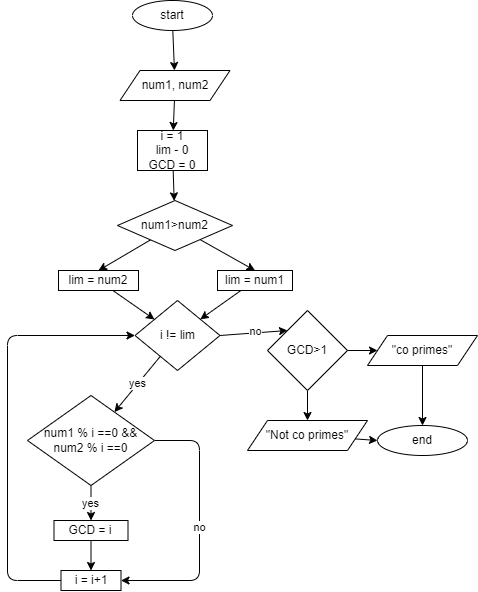

The diagram above was exported from draw.io. Its source (the exported page's mxGraphModel, read from the mxfile embedded in the PNG):
<mxGraphModel dx="602" dy="420" grid="1" gridSize="10" guides="1" tooltips="1" connect="1" arrows="1" fold="1" page="0" pageScale="1" pageWidth="850" pageHeight="1100" math="0" shadow="0">
  <root>
    <mxCell id="0" />
    <mxCell id="1" parent="0" />
    <mxCell id="5" value="" style="edgeStyle=none;html=1;" edge="1" parent="1" source="2" target="3">
      <mxGeometry relative="1" as="geometry" />
    </mxCell>
    <mxCell id="2" value="start" style="ellipse;whiteSpace=wrap;html=1;" vertex="1" parent="1">
      <mxGeometry x="205" y="420" width="80" height="30" as="geometry" />
    </mxCell>
    <mxCell id="6" value="" style="edgeStyle=none;html=1;" edge="1" parent="1" source="3" target="4">
      <mxGeometry relative="1" as="geometry" />
    </mxCell>
    <mxCell id="3" value="num1, num2" style="shape=parallelogram;perimeter=parallelogramPerimeter;whiteSpace=wrap;html=1;fixedSize=1;" vertex="1" parent="1">
      <mxGeometry x="192.5" y="490" width="110" height="30" as="geometry" />
    </mxCell>
    <mxCell id="12" value="" style="edgeStyle=none;html=1;" edge="1" parent="1" source="4" target="7">
      <mxGeometry relative="1" as="geometry" />
    </mxCell>
    <mxCell id="4" value="i = 1&lt;br&gt;lim - 0&lt;br&gt;GCD = 0" style="rounded=0;whiteSpace=wrap;html=1;align=center;" vertex="1" parent="1">
      <mxGeometry x="210" y="550" width="70" height="40" as="geometry" />
    </mxCell>
    <mxCell id="10" style="edgeStyle=none;html=1;entryX=0.5;entryY=0;entryDx=0;entryDy=0;" edge="1" parent="1" source="7" target="9">
      <mxGeometry relative="1" as="geometry" />
    </mxCell>
    <mxCell id="11" style="edgeStyle=none;html=1;entryX=0.5;entryY=0;entryDx=0;entryDy=0;" edge="1" parent="1" source="7" target="8">
      <mxGeometry relative="1" as="geometry" />
    </mxCell>
    <mxCell id="7" value="num1&amp;gt;num2" style="rhombus;whiteSpace=wrap;html=1;" vertex="1" parent="1">
      <mxGeometry x="190" y="620" width="115" height="50" as="geometry" />
    </mxCell>
    <mxCell id="17" style="edgeStyle=none;html=1;" edge="1" parent="1" source="8" target="13">
      <mxGeometry relative="1" as="geometry" />
    </mxCell>
    <mxCell id="8" value="lim = num1" style="rounded=0;whiteSpace=wrap;html=1;" vertex="1" parent="1">
      <mxGeometry x="290" y="690" width="75" height="20" as="geometry" />
    </mxCell>
    <mxCell id="16" style="edgeStyle=none;html=1;" edge="1" parent="1" source="9" target="13">
      <mxGeometry relative="1" as="geometry" />
    </mxCell>
    <mxCell id="9" value="lim = num2" style="rounded=0;whiteSpace=wrap;html=1;" vertex="1" parent="1">
      <mxGeometry x="131" y="690" width="80" height="20" as="geometry" />
    </mxCell>
    <mxCell id="18" value="yes" style="edgeStyle=none;html=1;" edge="1" parent="1" source="13" target="14">
      <mxGeometry relative="1" as="geometry" />
    </mxCell>
    <mxCell id="30" value="no" style="edgeStyle=none;html=1;exitX=1;exitY=0.5;exitDx=0;exitDy=0;entryX=0;entryY=0;entryDx=0;entryDy=0;" edge="1" parent="1" source="13" target="25">
      <mxGeometry x="0.0613" y="1" relative="1" as="geometry">
        <Array as="points" />
        <mxPoint as="offset" />
      </mxGeometry>
    </mxCell>
    <mxCell id="13" value="i != lim" style="rhombus;whiteSpace=wrap;html=1;" vertex="1" parent="1">
      <mxGeometry x="207.5" y="720" width="85" height="70" as="geometry" />
    </mxCell>
    <mxCell id="19" value="yes" style="edgeStyle=none;html=1;" edge="1" parent="1" source="14" target="15">
      <mxGeometry relative="1" as="geometry" />
    </mxCell>
    <mxCell id="24" value="no" style="edgeStyle=none;html=1;exitX=1;exitY=0.5;exitDx=0;exitDy=0;entryX=1;entryY=0.5;entryDx=0;entryDy=0;" edge="1" parent="1" source="14" target="20">
      <mxGeometry relative="1" as="geometry">
        <Array as="points">
          <mxPoint x="272" y="860" />
          <mxPoint x="272" y="1000" />
        </Array>
      </mxGeometry>
    </mxCell>
    <mxCell id="14" value="num1 % i ==0 &amp;amp;&amp;amp; num2 % i ==0" style="rhombus;whiteSpace=wrap;html=1;" vertex="1" parent="1">
      <mxGeometry x="100" y="815" width="127" height="90" as="geometry" />
    </mxCell>
    <mxCell id="23" value="" style="edgeStyle=none;html=1;" edge="1" parent="1" source="15" target="20">
      <mxGeometry relative="1" as="geometry" />
    </mxCell>
    <mxCell id="15" value="GCD = i" style="rounded=0;whiteSpace=wrap;html=1;" vertex="1" parent="1">
      <mxGeometry x="126.5" y="940" width="74" height="20" as="geometry" />
    </mxCell>
    <mxCell id="22" style="edgeStyle=none;html=1;entryX=0;entryY=0.5;entryDx=0;entryDy=0;" edge="1" parent="1" source="20" target="13">
      <mxGeometry relative="1" as="geometry">
        <Array as="points">
          <mxPoint x="80" y="1000" />
          <mxPoint x="80" y="755" />
        </Array>
      </mxGeometry>
    </mxCell>
    <mxCell id="20" value="i = i+1" style="rounded=0;whiteSpace=wrap;html=1;" vertex="1" parent="1">
      <mxGeometry x="133.5" y="990" width="60" height="20" as="geometry" />
    </mxCell>
    <mxCell id="33" value="" style="edgeStyle=none;html=1;" edge="1" parent="1" source="25" target="26">
      <mxGeometry relative="1" as="geometry" />
    </mxCell>
    <mxCell id="34" value="" style="edgeStyle=none;html=1;" edge="1" parent="1" source="25" target="27">
      <mxGeometry relative="1" as="geometry" />
    </mxCell>
    <mxCell id="25" value="GCD&amp;gt;1" style="rhombus;whiteSpace=wrap;html=1;" vertex="1" parent="1">
      <mxGeometry x="340" y="730" width="80" height="80" as="geometry" />
    </mxCell>
    <mxCell id="36" style="edgeStyle=none;html=1;entryX=0;entryY=0.5;entryDx=0;entryDy=0;" edge="1" parent="1" source="26" target="35">
      <mxGeometry relative="1" as="geometry" />
    </mxCell>
    <mxCell id="26" value="&quot;Not co primes&quot;" style="shape=parallelogram;perimeter=parallelogramPerimeter;whiteSpace=wrap;html=1;fixedSize=1;" vertex="1" parent="1">
      <mxGeometry x="320" y="840" width="120" height="30" as="geometry" />
    </mxCell>
    <mxCell id="37" style="edgeStyle=none;html=1;entryX=0.5;entryY=0;entryDx=0;entryDy=0;" edge="1" parent="1" source="27" target="35">
      <mxGeometry relative="1" as="geometry" />
    </mxCell>
    <mxCell id="27" value="&quot;co primes&quot;" style="shape=parallelogram;perimeter=parallelogramPerimeter;whiteSpace=wrap;html=1;fixedSize=1;" vertex="1" parent="1">
      <mxGeometry x="440" y="755" width="110" height="30" as="geometry" />
    </mxCell>
    <mxCell id="35" value="end" style="ellipse;whiteSpace=wrap;html=1;" vertex="1" parent="1">
      <mxGeometry x="450" y="845" width="90" height="30" as="geometry" />
    </mxCell>
  </root>
</mxGraphModel>